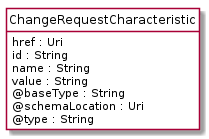

The diagram above was rendered by PlantUML. Its source (embedded in the PNG):
@startuml
hide circle
hide methods
hide stereotype
show <<Enumeration>> stereotype
skinparam class {
   BackgroundColor<<Enumeration>> #E6F5F7
   BackgroundColor<<Ref>> #FFFFE0
   BackgroundColor<<Pivot>> #FFFFFFF
   BackgroundColor<<SimpleType>> #E2F0DA
   BackgroundColor #FCF2E3
}

class ChangeRequestCharacteristic <<Pivot>> {
    href : Uri
    id : String
    name : String
    value : String
    @baseType : String
    @schemaLocation : Uri
    @type : String
}


@enduml